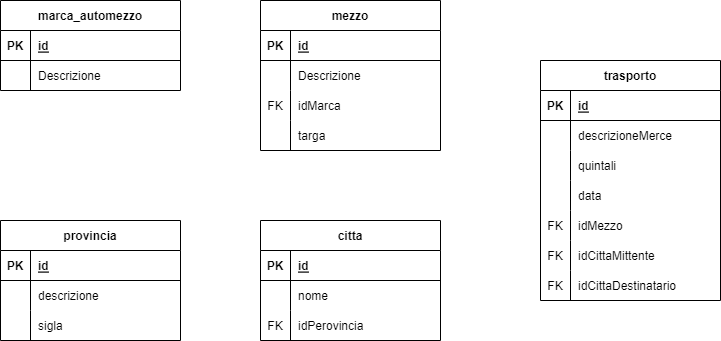

The diagram above was exported from draw.io. Its source (the exported page's mxGraphModel, read from the mxfile embedded in the PNG):
<mxGraphModel dx="765" dy="520" grid="1" gridSize="10" guides="1" tooltips="1" connect="1" arrows="1" fold="1" page="1" pageScale="1" pageWidth="1169" pageHeight="827" math="0" shadow="0">
  <root>
    <mxCell id="0" />
    <mxCell id="1" parent="0" />
    <mxCell id="2" value="mezzo" style="shape=table;startSize=30;container=1;collapsible=1;childLayout=tableLayout;fixedRows=1;rowLines=0;fontStyle=1;align=center;resizeLast=1;" vertex="1" parent="1">
      <mxGeometry x="280" y="20" width="180" height="150" as="geometry" />
    </mxCell>
    <mxCell id="3" value="" style="shape=tableRow;horizontal=0;startSize=0;swimlaneHead=0;swimlaneBody=0;fillColor=none;collapsible=0;dropTarget=0;points=[[0,0.5],[1,0.5]];portConstraint=eastwest;top=0;left=0;right=0;bottom=1;" vertex="1" parent="2">
      <mxGeometry y="30" width="180" height="30" as="geometry" />
    </mxCell>
    <mxCell id="4" value="PK" style="shape=partialRectangle;connectable=0;fillColor=none;top=0;left=0;bottom=0;right=0;fontStyle=1;overflow=hidden;" vertex="1" parent="3">
      <mxGeometry width="30" height="30" as="geometry">
        <mxRectangle width="30" height="30" as="alternateBounds" />
      </mxGeometry>
    </mxCell>
    <mxCell id="5" value="id" style="shape=partialRectangle;connectable=0;fillColor=none;top=0;left=0;bottom=0;right=0;align=left;spacingLeft=6;fontStyle=5;overflow=hidden;" vertex="1" parent="3">
      <mxGeometry x="30" width="150" height="30" as="geometry">
        <mxRectangle width="150" height="30" as="alternateBounds" />
      </mxGeometry>
    </mxCell>
    <mxCell id="6" value="" style="shape=tableRow;horizontal=0;startSize=0;swimlaneHead=0;swimlaneBody=0;fillColor=none;collapsible=0;dropTarget=0;points=[[0,0.5],[1,0.5]];portConstraint=eastwest;top=0;left=0;right=0;bottom=0;" vertex="1" parent="2">
      <mxGeometry y="60" width="180" height="30" as="geometry" />
    </mxCell>
    <mxCell id="7" value="" style="shape=partialRectangle;connectable=0;fillColor=none;top=0;left=0;bottom=0;right=0;editable=1;overflow=hidden;" vertex="1" parent="6">
      <mxGeometry width="30" height="30" as="geometry">
        <mxRectangle width="30" height="30" as="alternateBounds" />
      </mxGeometry>
    </mxCell>
    <mxCell id="8" value="Descrizione" style="shape=partialRectangle;connectable=0;fillColor=none;top=0;left=0;bottom=0;right=0;align=left;spacingLeft=6;overflow=hidden;" vertex="1" parent="6">
      <mxGeometry x="30" width="150" height="30" as="geometry">
        <mxRectangle width="150" height="30" as="alternateBounds" />
      </mxGeometry>
    </mxCell>
    <mxCell id="31" value="" style="shape=tableRow;horizontal=0;startSize=0;swimlaneHead=0;swimlaneBody=0;fillColor=none;collapsible=0;dropTarget=0;points=[[0,0.5],[1,0.5]];portConstraint=eastwest;top=0;left=0;right=0;bottom=0;" vertex="1" parent="2">
      <mxGeometry y="90" width="180" height="30" as="geometry" />
    </mxCell>
    <mxCell id="32" value="FK" style="shape=partialRectangle;connectable=0;fillColor=none;top=0;left=0;bottom=0;right=0;fontStyle=0;overflow=hidden;" vertex="1" parent="31">
      <mxGeometry width="30" height="30" as="geometry">
        <mxRectangle width="30" height="30" as="alternateBounds" />
      </mxGeometry>
    </mxCell>
    <mxCell id="33" value="idMarca" style="shape=partialRectangle;connectable=0;fillColor=none;top=0;left=0;bottom=0;right=0;align=left;spacingLeft=6;fontStyle=0;overflow=hidden;" vertex="1" parent="31">
      <mxGeometry x="30" width="150" height="30" as="geometry">
        <mxRectangle width="150" height="30" as="alternateBounds" />
      </mxGeometry>
    </mxCell>
    <mxCell id="15" value="" style="shape=tableRow;horizontal=0;startSize=0;swimlaneHead=0;swimlaneBody=0;fillColor=none;collapsible=0;dropTarget=0;points=[[0,0.5],[1,0.5]];portConstraint=eastwest;top=0;left=0;right=0;bottom=0;" vertex="1" parent="2">
      <mxGeometry y="120" width="180" height="30" as="geometry" />
    </mxCell>
    <mxCell id="16" value="" style="shape=partialRectangle;connectable=0;fillColor=none;top=0;left=0;bottom=0;right=0;editable=1;overflow=hidden;" vertex="1" parent="15">
      <mxGeometry width="30" height="30" as="geometry">
        <mxRectangle width="30" height="30" as="alternateBounds" />
      </mxGeometry>
    </mxCell>
    <mxCell id="17" value="targa" style="shape=partialRectangle;connectable=0;fillColor=none;top=0;left=0;bottom=0;right=0;align=left;spacingLeft=6;overflow=hidden;" vertex="1" parent="15">
      <mxGeometry x="30" width="150" height="30" as="geometry">
        <mxRectangle width="150" height="30" as="alternateBounds" />
      </mxGeometry>
    </mxCell>
    <mxCell id="18" value="marca_automezzo" style="shape=table;startSize=30;container=1;collapsible=1;childLayout=tableLayout;fixedRows=1;rowLines=0;fontStyle=1;align=center;resizeLast=1;" vertex="1" parent="1">
      <mxGeometry x="20" y="20" width="180" height="90" as="geometry" />
    </mxCell>
    <mxCell id="19" value="" style="shape=tableRow;horizontal=0;startSize=0;swimlaneHead=0;swimlaneBody=0;fillColor=none;collapsible=0;dropTarget=0;points=[[0,0.5],[1,0.5]];portConstraint=eastwest;top=0;left=0;right=0;bottom=1;" vertex="1" parent="18">
      <mxGeometry y="30" width="180" height="30" as="geometry" />
    </mxCell>
    <mxCell id="20" value="PK" style="shape=partialRectangle;connectable=0;fillColor=none;top=0;left=0;bottom=0;right=0;fontStyle=1;overflow=hidden;" vertex="1" parent="19">
      <mxGeometry width="30" height="30" as="geometry">
        <mxRectangle width="30" height="30" as="alternateBounds" />
      </mxGeometry>
    </mxCell>
    <mxCell id="21" value="id" style="shape=partialRectangle;connectable=0;fillColor=none;top=0;left=0;bottom=0;right=0;align=left;spacingLeft=6;fontStyle=5;overflow=hidden;" vertex="1" parent="19">
      <mxGeometry x="30" width="150" height="30" as="geometry">
        <mxRectangle width="150" height="30" as="alternateBounds" />
      </mxGeometry>
    </mxCell>
    <mxCell id="22" value="" style="shape=tableRow;horizontal=0;startSize=0;swimlaneHead=0;swimlaneBody=0;fillColor=none;collapsible=0;dropTarget=0;points=[[0,0.5],[1,0.5]];portConstraint=eastwest;top=0;left=0;right=0;bottom=0;" vertex="1" parent="18">
      <mxGeometry y="60" width="180" height="30" as="geometry" />
    </mxCell>
    <mxCell id="23" value="" style="shape=partialRectangle;connectable=0;fillColor=none;top=0;left=0;bottom=0;right=0;editable=1;overflow=hidden;" vertex="1" parent="22">
      <mxGeometry width="30" height="30" as="geometry">
        <mxRectangle width="30" height="30" as="alternateBounds" />
      </mxGeometry>
    </mxCell>
    <mxCell id="24" value="Descrizione" style="shape=partialRectangle;connectable=0;fillColor=none;top=0;left=0;bottom=0;right=0;align=left;spacingLeft=6;overflow=hidden;" vertex="1" parent="22">
      <mxGeometry x="30" width="150" height="30" as="geometry">
        <mxRectangle width="150" height="30" as="alternateBounds" />
      </mxGeometry>
    </mxCell>
    <mxCell id="34" value="citta" style="shape=table;startSize=30;container=1;collapsible=1;childLayout=tableLayout;fixedRows=1;rowLines=0;fontStyle=1;align=center;resizeLast=1;" vertex="1" parent="1">
      <mxGeometry x="280" y="240" width="180" height="120" as="geometry" />
    </mxCell>
    <mxCell id="35" value="" style="shape=tableRow;horizontal=0;startSize=0;swimlaneHead=0;swimlaneBody=0;fillColor=none;collapsible=0;dropTarget=0;points=[[0,0.5],[1,0.5]];portConstraint=eastwest;top=0;left=0;right=0;bottom=1;" vertex="1" parent="34">
      <mxGeometry y="30" width="180" height="30" as="geometry" />
    </mxCell>
    <mxCell id="36" value="PK" style="shape=partialRectangle;connectable=0;fillColor=none;top=0;left=0;bottom=0;right=0;fontStyle=1;overflow=hidden;" vertex="1" parent="35">
      <mxGeometry width="30" height="30" as="geometry">
        <mxRectangle width="30" height="30" as="alternateBounds" />
      </mxGeometry>
    </mxCell>
    <mxCell id="37" value="id" style="shape=partialRectangle;connectable=0;fillColor=none;top=0;left=0;bottom=0;right=0;align=left;spacingLeft=6;fontStyle=5;overflow=hidden;" vertex="1" parent="35">
      <mxGeometry x="30" width="150" height="30" as="geometry">
        <mxRectangle width="150" height="30" as="alternateBounds" />
      </mxGeometry>
    </mxCell>
    <mxCell id="38" value="" style="shape=tableRow;horizontal=0;startSize=0;swimlaneHead=0;swimlaneBody=0;fillColor=none;collapsible=0;dropTarget=0;points=[[0,0.5],[1,0.5]];portConstraint=eastwest;top=0;left=0;right=0;bottom=0;" vertex="1" parent="34">
      <mxGeometry y="60" width="180" height="30" as="geometry" />
    </mxCell>
    <mxCell id="39" value="" style="shape=partialRectangle;connectable=0;fillColor=none;top=0;left=0;bottom=0;right=0;editable=1;overflow=hidden;" vertex="1" parent="38">
      <mxGeometry width="30" height="30" as="geometry">
        <mxRectangle width="30" height="30" as="alternateBounds" />
      </mxGeometry>
    </mxCell>
    <mxCell id="40" value="nome" style="shape=partialRectangle;connectable=0;fillColor=none;top=0;left=0;bottom=0;right=0;align=left;spacingLeft=6;overflow=hidden;" vertex="1" parent="38">
      <mxGeometry x="30" width="150" height="30" as="geometry">
        <mxRectangle width="150" height="30" as="alternateBounds" />
      </mxGeometry>
    </mxCell>
    <mxCell id="60" value="" style="shape=tableRow;horizontal=0;startSize=0;swimlaneHead=0;swimlaneBody=0;fillColor=none;collapsible=0;dropTarget=0;points=[[0,0.5],[1,0.5]];portConstraint=eastwest;top=0;left=0;right=0;bottom=0;" vertex="1" parent="34">
      <mxGeometry y="90" width="180" height="30" as="geometry" />
    </mxCell>
    <mxCell id="61" value="FK" style="shape=partialRectangle;connectable=0;fillColor=none;top=0;left=0;bottom=0;right=0;fontStyle=0;overflow=hidden;" vertex="1" parent="60">
      <mxGeometry width="30" height="30" as="geometry">
        <mxRectangle width="30" height="30" as="alternateBounds" />
      </mxGeometry>
    </mxCell>
    <mxCell id="62" value="idPerovincia" style="shape=partialRectangle;connectable=0;fillColor=none;top=0;left=0;bottom=0;right=0;align=left;spacingLeft=6;fontStyle=0;overflow=hidden;" vertex="1" parent="60">
      <mxGeometry x="30" width="150" height="30" as="geometry">
        <mxRectangle width="150" height="30" as="alternateBounds" />
      </mxGeometry>
    </mxCell>
    <mxCell id="47" value="provincia" style="shape=table;startSize=30;container=1;collapsible=1;childLayout=tableLayout;fixedRows=1;rowLines=0;fontStyle=1;align=center;resizeLast=1;" vertex="1" parent="1">
      <mxGeometry x="20" y="240" width="180" height="120" as="geometry" />
    </mxCell>
    <mxCell id="48" value="" style="shape=tableRow;horizontal=0;startSize=0;swimlaneHead=0;swimlaneBody=0;fillColor=none;collapsible=0;dropTarget=0;points=[[0,0.5],[1,0.5]];portConstraint=eastwest;top=0;left=0;right=0;bottom=1;" vertex="1" parent="47">
      <mxGeometry y="30" width="180" height="30" as="geometry" />
    </mxCell>
    <mxCell id="49" value="PK" style="shape=partialRectangle;connectable=0;fillColor=none;top=0;left=0;bottom=0;right=0;fontStyle=1;overflow=hidden;" vertex="1" parent="48">
      <mxGeometry width="30" height="30" as="geometry">
        <mxRectangle width="30" height="30" as="alternateBounds" />
      </mxGeometry>
    </mxCell>
    <mxCell id="50" value="id" style="shape=partialRectangle;connectable=0;fillColor=none;top=0;left=0;bottom=0;right=0;align=left;spacingLeft=6;fontStyle=5;overflow=hidden;" vertex="1" parent="48">
      <mxGeometry x="30" width="150" height="30" as="geometry">
        <mxRectangle width="150" height="30" as="alternateBounds" />
      </mxGeometry>
    </mxCell>
    <mxCell id="51" value="" style="shape=tableRow;horizontal=0;startSize=0;swimlaneHead=0;swimlaneBody=0;fillColor=none;collapsible=0;dropTarget=0;points=[[0,0.5],[1,0.5]];portConstraint=eastwest;top=0;left=0;right=0;bottom=0;" vertex="1" parent="47">
      <mxGeometry y="60" width="180" height="30" as="geometry" />
    </mxCell>
    <mxCell id="52" value="" style="shape=partialRectangle;connectable=0;fillColor=none;top=0;left=0;bottom=0;right=0;editable=1;overflow=hidden;" vertex="1" parent="51">
      <mxGeometry width="30" height="30" as="geometry">
        <mxRectangle width="30" height="30" as="alternateBounds" />
      </mxGeometry>
    </mxCell>
    <mxCell id="53" value="descrizione" style="shape=partialRectangle;connectable=0;fillColor=none;top=0;left=0;bottom=0;right=0;align=left;spacingLeft=6;overflow=hidden;" vertex="1" parent="51">
      <mxGeometry x="30" width="150" height="30" as="geometry">
        <mxRectangle width="150" height="30" as="alternateBounds" />
      </mxGeometry>
    </mxCell>
    <mxCell id="54" value="" style="shape=tableRow;horizontal=0;startSize=0;swimlaneHead=0;swimlaneBody=0;fillColor=none;collapsible=0;dropTarget=0;points=[[0,0.5],[1,0.5]];portConstraint=eastwest;top=0;left=0;right=0;bottom=0;" vertex="1" parent="47">
      <mxGeometry y="90" width="180" height="30" as="geometry" />
    </mxCell>
    <mxCell id="55" value="" style="shape=partialRectangle;connectable=0;fillColor=none;top=0;left=0;bottom=0;right=0;editable=1;overflow=hidden;" vertex="1" parent="54">
      <mxGeometry width="30" height="30" as="geometry">
        <mxRectangle width="30" height="30" as="alternateBounds" />
      </mxGeometry>
    </mxCell>
    <mxCell id="56" value="sigla" style="shape=partialRectangle;connectable=0;fillColor=none;top=0;left=0;bottom=0;right=0;align=left;spacingLeft=6;overflow=hidden;" vertex="1" parent="54">
      <mxGeometry x="30" width="150" height="30" as="geometry">
        <mxRectangle width="150" height="30" as="alternateBounds" />
      </mxGeometry>
    </mxCell>
    <mxCell id="63" value="trasporto" style="shape=table;startSize=30;container=1;collapsible=1;childLayout=tableLayout;fixedRows=1;rowLines=0;fontStyle=1;align=center;resizeLast=1;" vertex="1" parent="1">
      <mxGeometry x="560" y="80" width="180" height="240" as="geometry" />
    </mxCell>
    <mxCell id="64" value="" style="shape=tableRow;horizontal=0;startSize=0;swimlaneHead=0;swimlaneBody=0;fillColor=none;collapsible=0;dropTarget=0;points=[[0,0.5],[1,0.5]];portConstraint=eastwest;top=0;left=0;right=0;bottom=1;" vertex="1" parent="63">
      <mxGeometry y="30" width="180" height="30" as="geometry" />
    </mxCell>
    <mxCell id="65" value="PK" style="shape=partialRectangle;connectable=0;fillColor=none;top=0;left=0;bottom=0;right=0;fontStyle=1;overflow=hidden;" vertex="1" parent="64">
      <mxGeometry width="30" height="30" as="geometry">
        <mxRectangle width="30" height="30" as="alternateBounds" />
      </mxGeometry>
    </mxCell>
    <mxCell id="66" value="id" style="shape=partialRectangle;connectable=0;fillColor=none;top=0;left=0;bottom=0;right=0;align=left;spacingLeft=6;fontStyle=5;overflow=hidden;" vertex="1" parent="64">
      <mxGeometry x="30" width="150" height="30" as="geometry">
        <mxRectangle width="150" height="30" as="alternateBounds" />
      </mxGeometry>
    </mxCell>
    <mxCell id="67" value="" style="shape=tableRow;horizontal=0;startSize=0;swimlaneHead=0;swimlaneBody=0;fillColor=none;collapsible=0;dropTarget=0;points=[[0,0.5],[1,0.5]];portConstraint=eastwest;top=0;left=0;right=0;bottom=0;" vertex="1" parent="63">
      <mxGeometry y="60" width="180" height="30" as="geometry" />
    </mxCell>
    <mxCell id="68" value="" style="shape=partialRectangle;connectable=0;fillColor=none;top=0;left=0;bottom=0;right=0;editable=1;overflow=hidden;" vertex="1" parent="67">
      <mxGeometry width="30" height="30" as="geometry">
        <mxRectangle width="30" height="30" as="alternateBounds" />
      </mxGeometry>
    </mxCell>
    <mxCell id="69" value="descrizioneMerce" style="shape=partialRectangle;connectable=0;fillColor=none;top=0;left=0;bottom=0;right=0;align=left;spacingLeft=6;overflow=hidden;" vertex="1" parent="67">
      <mxGeometry x="30" width="150" height="30" as="geometry">
        <mxRectangle width="150" height="30" as="alternateBounds" />
      </mxGeometry>
    </mxCell>
    <mxCell id="70" value="" style="shape=tableRow;horizontal=0;startSize=0;swimlaneHead=0;swimlaneBody=0;fillColor=none;collapsible=0;dropTarget=0;points=[[0,0.5],[1,0.5]];portConstraint=eastwest;top=0;left=0;right=0;bottom=0;" vertex="1" parent="63">
      <mxGeometry y="90" width="180" height="30" as="geometry" />
    </mxCell>
    <mxCell id="71" value="" style="shape=partialRectangle;connectable=0;fillColor=none;top=0;left=0;bottom=0;right=0;editable=1;overflow=hidden;" vertex="1" parent="70">
      <mxGeometry width="30" height="30" as="geometry">
        <mxRectangle width="30" height="30" as="alternateBounds" />
      </mxGeometry>
    </mxCell>
    <mxCell id="72" value="quintali" style="shape=partialRectangle;connectable=0;fillColor=none;top=0;left=0;bottom=0;right=0;align=left;spacingLeft=6;overflow=hidden;" vertex="1" parent="70">
      <mxGeometry x="30" width="150" height="30" as="geometry">
        <mxRectangle width="150" height="30" as="alternateBounds" />
      </mxGeometry>
    </mxCell>
    <mxCell id="73" value="" style="shape=tableRow;horizontal=0;startSize=0;swimlaneHead=0;swimlaneBody=0;fillColor=none;collapsible=0;dropTarget=0;points=[[0,0.5],[1,0.5]];portConstraint=eastwest;top=0;left=0;right=0;bottom=0;" vertex="1" parent="63">
      <mxGeometry y="120" width="180" height="30" as="geometry" />
    </mxCell>
    <mxCell id="74" value="" style="shape=partialRectangle;connectable=0;fillColor=none;top=0;left=0;bottom=0;right=0;editable=1;overflow=hidden;" vertex="1" parent="73">
      <mxGeometry width="30" height="30" as="geometry">
        <mxRectangle width="30" height="30" as="alternateBounds" />
      </mxGeometry>
    </mxCell>
    <mxCell id="75" value="data" style="shape=partialRectangle;connectable=0;fillColor=none;top=0;left=0;bottom=0;right=0;align=left;spacingLeft=6;overflow=hidden;" vertex="1" parent="73">
      <mxGeometry x="30" width="150" height="30" as="geometry">
        <mxRectangle width="150" height="30" as="alternateBounds" />
      </mxGeometry>
    </mxCell>
    <mxCell id="76" value="" style="shape=tableRow;horizontal=0;startSize=0;swimlaneHead=0;swimlaneBody=0;fillColor=none;collapsible=0;dropTarget=0;points=[[0,0.5],[1,0.5]];portConstraint=eastwest;top=0;left=0;right=0;bottom=0;" vertex="1" parent="63">
      <mxGeometry y="150" width="180" height="30" as="geometry" />
    </mxCell>
    <mxCell id="77" value="FK" style="shape=partialRectangle;connectable=0;fillColor=none;top=0;left=0;bottom=0;right=0;fontStyle=0;overflow=hidden;" vertex="1" parent="76">
      <mxGeometry width="30" height="30" as="geometry">
        <mxRectangle width="30" height="30" as="alternateBounds" />
      </mxGeometry>
    </mxCell>
    <mxCell id="78" value="idMezzo" style="shape=partialRectangle;connectable=0;fillColor=none;top=0;left=0;bottom=0;right=0;align=left;spacingLeft=6;fontStyle=0;overflow=hidden;" vertex="1" parent="76">
      <mxGeometry x="30" width="150" height="30" as="geometry">
        <mxRectangle width="150" height="30" as="alternateBounds" />
      </mxGeometry>
    </mxCell>
    <mxCell id="79" value="" style="shape=tableRow;horizontal=0;startSize=0;swimlaneHead=0;swimlaneBody=0;fillColor=none;collapsible=0;dropTarget=0;points=[[0,0.5],[1,0.5]];portConstraint=eastwest;top=0;left=0;right=0;bottom=0;" vertex="1" parent="63">
      <mxGeometry y="180" width="180" height="30" as="geometry" />
    </mxCell>
    <mxCell id="80" value="FK" style="shape=partialRectangle;connectable=0;fillColor=none;top=0;left=0;bottom=0;right=0;fontStyle=0;overflow=hidden;" vertex="1" parent="79">
      <mxGeometry width="30" height="30" as="geometry">
        <mxRectangle width="30" height="30" as="alternateBounds" />
      </mxGeometry>
    </mxCell>
    <mxCell id="81" value="idCittaMittente" style="shape=partialRectangle;connectable=0;fillColor=none;top=0;left=0;bottom=0;right=0;align=left;spacingLeft=6;fontStyle=0;overflow=hidden;" vertex="1" parent="79">
      <mxGeometry x="30" width="150" height="30" as="geometry">
        <mxRectangle width="150" height="30" as="alternateBounds" />
      </mxGeometry>
    </mxCell>
    <mxCell id="83" value="" style="shape=tableRow;horizontal=0;startSize=0;swimlaneHead=0;swimlaneBody=0;fillColor=none;collapsible=0;dropTarget=0;points=[[0,0.5],[1,0.5]];portConstraint=eastwest;top=0;left=0;right=0;bottom=0;" vertex="1" parent="63">
      <mxGeometry y="210" width="180" height="30" as="geometry" />
    </mxCell>
    <mxCell id="84" value="FK" style="shape=partialRectangle;connectable=0;fillColor=none;top=0;left=0;bottom=0;right=0;fontStyle=0;overflow=hidden;" vertex="1" parent="83">
      <mxGeometry width="30" height="30" as="geometry">
        <mxRectangle width="30" height="30" as="alternateBounds" />
      </mxGeometry>
    </mxCell>
    <mxCell id="85" value="idCittaDestinatario" style="shape=partialRectangle;connectable=0;fillColor=none;top=0;left=0;bottom=0;right=0;align=left;spacingLeft=6;fontStyle=0;overflow=hidden;" vertex="1" parent="83">
      <mxGeometry x="30" width="150" height="30" as="geometry">
        <mxRectangle width="150" height="30" as="alternateBounds" />
      </mxGeometry>
    </mxCell>
  </root>
</mxGraphModel>